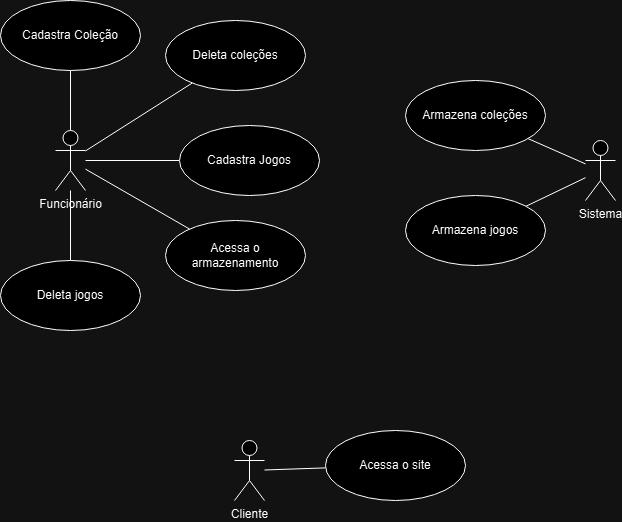

The diagram above was exported from draw.io. Its source (the exported page's mxGraphModel, read from the mxfile embedded in the PNG):
<mxGraphModel dx="1434" dy="772" grid="1" gridSize="10" guides="1" tooltips="1" connect="1" arrows="1" fold="1" page="1" pageScale="1" pageWidth="827" pageHeight="1169" math="0" shadow="0">
  <root>
    <mxCell id="0" />
    <mxCell id="1" parent="0" />
    <mxCell id="OsEaUOLv5WMeOyxDPMhU-7" value="" style="rounded=0;orthogonalLoop=1;jettySize=auto;html=1;endArrow=none;endFill=0;" edge="1" parent="1" source="OsEaUOLv5WMeOyxDPMhU-1" target="OsEaUOLv5WMeOyxDPMhU-2">
      <mxGeometry relative="1" as="geometry" />
    </mxCell>
    <mxCell id="OsEaUOLv5WMeOyxDPMhU-8" style="rounded=0;orthogonalLoop=1;jettySize=auto;html=1;endArrow=none;endFill=0;" edge="1" parent="1" source="OsEaUOLv5WMeOyxDPMhU-1" target="OsEaUOLv5WMeOyxDPMhU-6">
      <mxGeometry relative="1" as="geometry" />
    </mxCell>
    <mxCell id="OsEaUOLv5WMeOyxDPMhU-9" style="edgeStyle=orthogonalEdgeStyle;rounded=0;orthogonalLoop=1;jettySize=auto;html=1;endArrow=none;endFill=0;" edge="1" parent="1" source="OsEaUOLv5WMeOyxDPMhU-1" target="OsEaUOLv5WMeOyxDPMhU-3">
      <mxGeometry relative="1" as="geometry" />
    </mxCell>
    <mxCell id="OsEaUOLv5WMeOyxDPMhU-10" style="rounded=0;orthogonalLoop=1;jettySize=auto;html=1;endArrow=none;endFill=0;" edge="1" parent="1" source="OsEaUOLv5WMeOyxDPMhU-1" target="OsEaUOLv5WMeOyxDPMhU-5">
      <mxGeometry relative="1" as="geometry" />
    </mxCell>
    <mxCell id="OsEaUOLv5WMeOyxDPMhU-11" style="rounded=0;orthogonalLoop=1;jettySize=auto;html=1;endArrow=none;endFill=0;" edge="1" parent="1" source="OsEaUOLv5WMeOyxDPMhU-1" target="OsEaUOLv5WMeOyxDPMhU-4">
      <mxGeometry relative="1" as="geometry" />
    </mxCell>
    <mxCell id="OsEaUOLv5WMeOyxDPMhU-1" value="Funcionário" style="shape=umlActor;html=1;verticalLabelPosition=bottom;verticalAlign=top;align=center;" vertex="1" parent="1">
      <mxGeometry x="150" y="330" width="30" height="60" as="geometry" />
    </mxCell>
    <mxCell id="OsEaUOLv5WMeOyxDPMhU-2" value="Cadastra Coleção" style="ellipse;whiteSpace=wrap;html=1;" vertex="1" parent="1">
      <mxGeometry x="95" y="200" width="140" height="70" as="geometry" />
    </mxCell>
    <mxCell id="OsEaUOLv5WMeOyxDPMhU-3" value="Cadastra Jogos" style="ellipse;whiteSpace=wrap;html=1;" vertex="1" parent="1">
      <mxGeometry x="274" y="325" width="140" height="70" as="geometry" />
    </mxCell>
    <mxCell id="OsEaUOLv5WMeOyxDPMhU-4" value="Acessa o armazenamento" style="ellipse;whiteSpace=wrap;html=1;" vertex="1" parent="1">
      <mxGeometry x="260" y="420" width="140" height="70" as="geometry" />
    </mxCell>
    <mxCell id="OsEaUOLv5WMeOyxDPMhU-5" value="Deleta jogos" style="ellipse;whiteSpace=wrap;html=1;" vertex="1" parent="1">
      <mxGeometry x="95" y="460" width="140" height="70" as="geometry" />
    </mxCell>
    <mxCell id="OsEaUOLv5WMeOyxDPMhU-6" value="Deleta coleções" style="ellipse;whiteSpace=wrap;html=1;" vertex="1" parent="1">
      <mxGeometry x="260" y="220" width="140" height="70" as="geometry" />
    </mxCell>
    <mxCell id="OsEaUOLv5WMeOyxDPMhU-18" style="rounded=0;orthogonalLoop=1;jettySize=auto;html=1;endArrow=none;endFill=0;" edge="1" parent="1" source="OsEaUOLv5WMeOyxDPMhU-12" target="OsEaUOLv5WMeOyxDPMhU-13">
      <mxGeometry relative="1" as="geometry" />
    </mxCell>
    <mxCell id="OsEaUOLv5WMeOyxDPMhU-19" style="rounded=0;orthogonalLoop=1;jettySize=auto;html=1;endArrow=none;endFill=0;" edge="1" parent="1" source="OsEaUOLv5WMeOyxDPMhU-12" target="OsEaUOLv5WMeOyxDPMhU-15">
      <mxGeometry relative="1" as="geometry" />
    </mxCell>
    <mxCell id="OsEaUOLv5WMeOyxDPMhU-12" value="Sistema" style="shape=umlActor;html=1;verticalLabelPosition=bottom;verticalAlign=top;align=center;" vertex="1" parent="1">
      <mxGeometry x="680" y="340" width="30" height="60" as="geometry" />
    </mxCell>
    <mxCell id="OsEaUOLv5WMeOyxDPMhU-13" value="Armazena coleções" style="ellipse;whiteSpace=wrap;html=1;" vertex="1" parent="1">
      <mxGeometry x="500" y="280" width="140" height="70" as="geometry" />
    </mxCell>
    <mxCell id="OsEaUOLv5WMeOyxDPMhU-15" value="Armazena jogos" style="ellipse;whiteSpace=wrap;html=1;" vertex="1" parent="1">
      <mxGeometry x="500" y="395" width="140" height="70" as="geometry" />
    </mxCell>
    <mxCell id="OsEaUOLv5WMeOyxDPMhU-20" style="rounded=0;orthogonalLoop=1;jettySize=auto;html=1;endArrow=none;endFill=0;" edge="1" parent="1" source="OsEaUOLv5WMeOyxDPMhU-16" target="OsEaUOLv5WMeOyxDPMhU-17">
      <mxGeometry relative="1" as="geometry" />
    </mxCell>
    <mxCell id="OsEaUOLv5WMeOyxDPMhU-16" value="Cliente" style="shape=umlActor;html=1;verticalLabelPosition=bottom;verticalAlign=top;align=center;" vertex="1" parent="1">
      <mxGeometry x="329" y="640" width="30" height="60" as="geometry" />
    </mxCell>
    <mxCell id="OsEaUOLv5WMeOyxDPMhU-17" value="Acessa o site" style="ellipse;whiteSpace=wrap;html=1;" vertex="1" parent="1">
      <mxGeometry x="420" y="630" width="140" height="70" as="geometry" />
    </mxCell>
  </root>
</mxGraphModel>